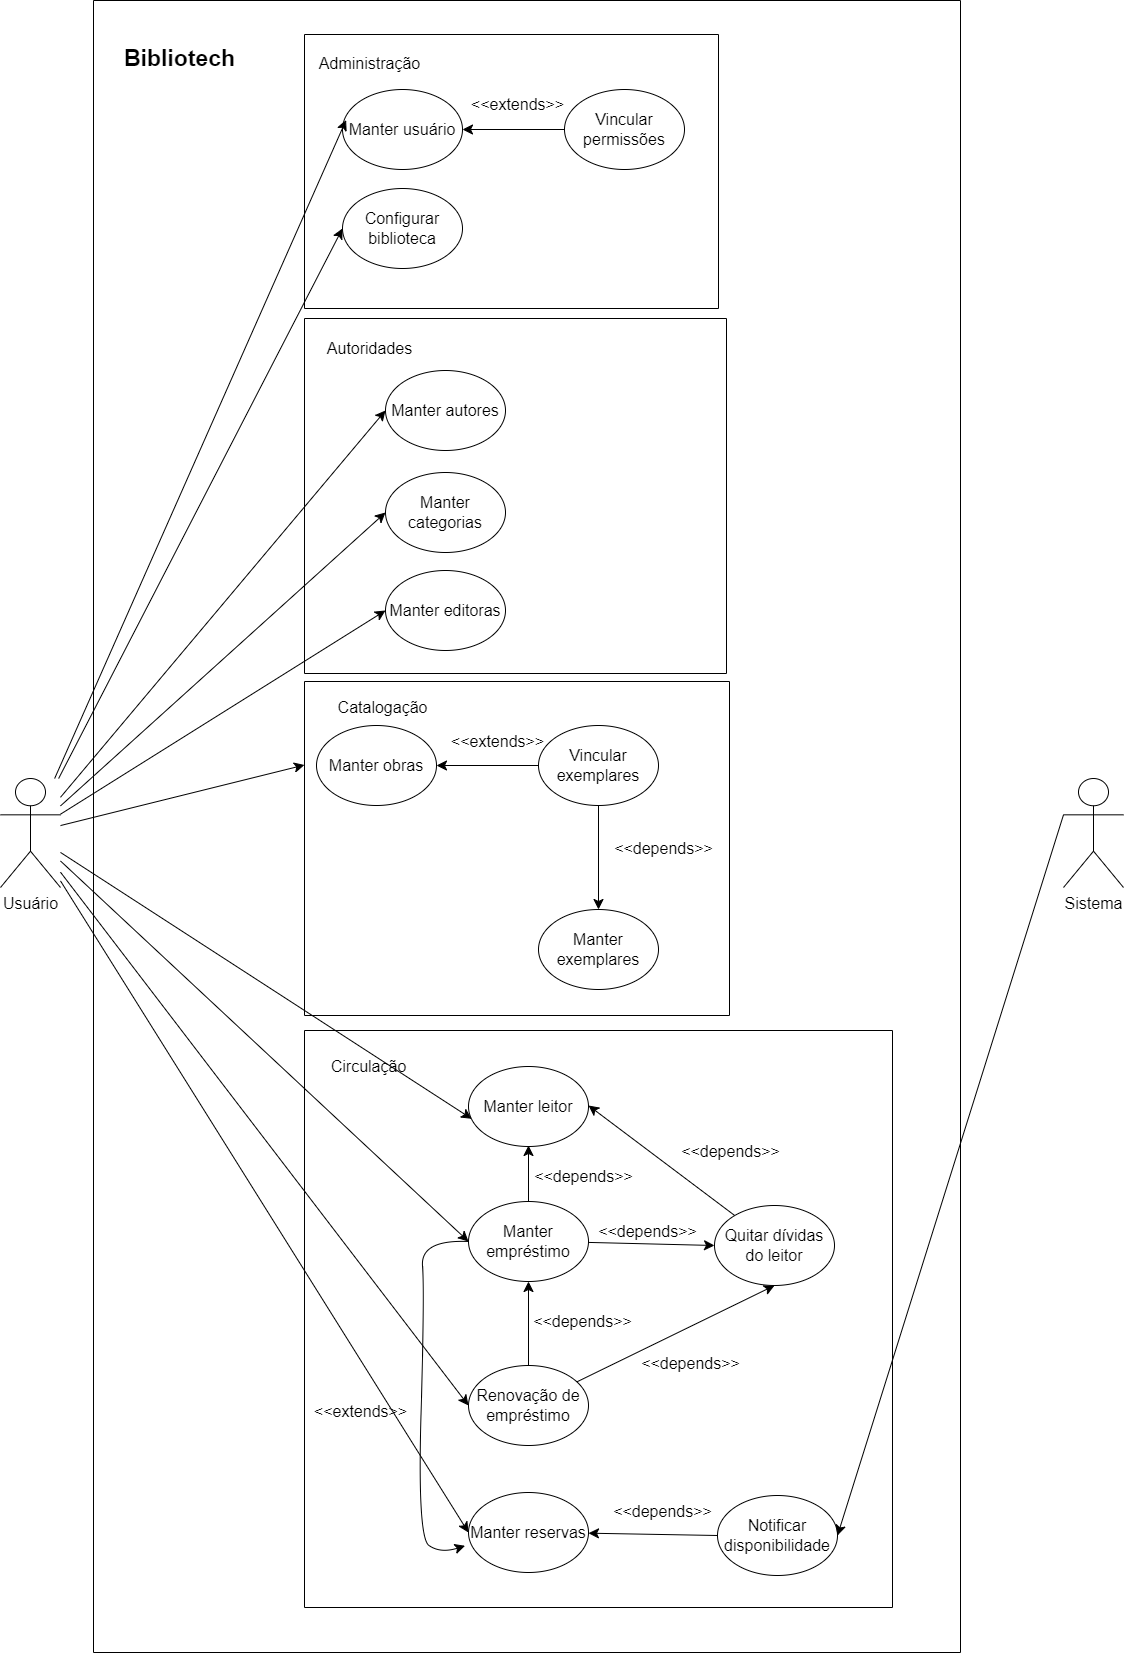

The diagram above was exported from draw.io. Its source (the exported page's mxGraphModel, read from the mxfile embedded in the PNG):
<mxGraphModel dx="4560" dy="2131" grid="0" gridSize="10" guides="1" tooltips="1" connect="1" arrows="1" fold="1" page="0" pageScale="1" pageWidth="827" pageHeight="1169" math="0" shadow="0">
  <root>
    <mxCell id="0" />
    <mxCell id="1" parent="0" />
    <mxCell id="65deOzmaaW4O3lGtBNO1-4" value="" style="swimlane;startSize=0;fontSize=16;" parent="1" vertex="1">
      <mxGeometry x="-1370" y="-218" width="867" height="1652" as="geometry" />
    </mxCell>
    <mxCell id="65deOzmaaW4O3lGtBNO1-12" value="" style="swimlane;startSize=0;fontSize=16;" parent="65deOzmaaW4O3lGtBNO1-4" vertex="1">
      <mxGeometry x="211" y="34" width="414" height="274" as="geometry" />
    </mxCell>
    <mxCell id="65deOzmaaW4O3lGtBNO1-13" value="Administração" style="text;html=1;align=center;verticalAlign=middle;resizable=0;points=[];autosize=1;strokeColor=none;fillColor=none;fontSize=16;" parent="65deOzmaaW4O3lGtBNO1-12" vertex="1">
      <mxGeometry x="5" y="14" width="119" height="31" as="geometry" />
    </mxCell>
    <mxCell id="65deOzmaaW4O3lGtBNO1-11" value="Configurar biblioteca" style="ellipse;whiteSpace=wrap;html=1;fontSize=16;" parent="65deOzmaaW4O3lGtBNO1-12" vertex="1">
      <mxGeometry x="38" y="154" width="120" height="80" as="geometry" />
    </mxCell>
    <mxCell id="65deOzmaaW4O3lGtBNO1-6" value="Manter usuário" style="ellipse;whiteSpace=wrap;html=1;fontSize=16;" parent="65deOzmaaW4O3lGtBNO1-12" vertex="1">
      <mxGeometry x="38" y="55" width="120" height="80" as="geometry" />
    </mxCell>
    <mxCell id="65deOzmaaW4O3lGtBNO1-7" value="Vincular permissões" style="ellipse;whiteSpace=wrap;html=1;fontSize=16;" parent="65deOzmaaW4O3lGtBNO1-12" vertex="1">
      <mxGeometry x="260" y="55" width="120" height="80" as="geometry" />
    </mxCell>
    <mxCell id="65deOzmaaW4O3lGtBNO1-9" style="edgeStyle=none;curved=1;rounded=0;orthogonalLoop=1;jettySize=auto;html=1;entryX=1;entryY=0.5;entryDx=0;entryDy=0;fontSize=12;startSize=8;endSize=8;" parent="65deOzmaaW4O3lGtBNO1-12" source="65deOzmaaW4O3lGtBNO1-7" target="65deOzmaaW4O3lGtBNO1-6" edge="1">
      <mxGeometry relative="1" as="geometry" />
    </mxCell>
    <mxCell id="65deOzmaaW4O3lGtBNO1-10" value="&amp;lt;&amp;lt;extends&amp;gt;&amp;gt;" style="text;html=1;align=center;verticalAlign=middle;resizable=0;points=[];autosize=1;strokeColor=none;fillColor=none;fontSize=16;" parent="65deOzmaaW4O3lGtBNO1-12" vertex="1">
      <mxGeometry x="158" y="55" width="111" height="31" as="geometry" />
    </mxCell>
    <mxCell id="65deOzmaaW4O3lGtBNO1-33" value="" style="swimlane;startSize=0;fontSize=16;" parent="65deOzmaaW4O3lGtBNO1-4" vertex="1">
      <mxGeometry x="211" y="318" width="422" height="355" as="geometry" />
    </mxCell>
    <mxCell id="65deOzmaaW4O3lGtBNO1-21" value="Manter autores" style="ellipse;whiteSpace=wrap;html=1;fontSize=16;" parent="65deOzmaaW4O3lGtBNO1-33" vertex="1">
      <mxGeometry x="81" y="52" width="120" height="80" as="geometry" />
    </mxCell>
    <mxCell id="65deOzmaaW4O3lGtBNO1-23" value="Manter editoras" style="ellipse;whiteSpace=wrap;html=1;fontSize=16;" parent="65deOzmaaW4O3lGtBNO1-33" vertex="1">
      <mxGeometry x="81" y="252" width="120" height="80" as="geometry" />
    </mxCell>
    <mxCell id="65deOzmaaW4O3lGtBNO1-34" value="Autoridades" style="text;html=1;align=center;verticalAlign=middle;resizable=0;points=[];autosize=1;strokeColor=none;fillColor=none;fontSize=16;" parent="65deOzmaaW4O3lGtBNO1-33" vertex="1">
      <mxGeometry x="13" y="15" width="103" height="31" as="geometry" />
    </mxCell>
    <mxCell id="65deOzmaaW4O3lGtBNO1-22" value="Manter categorias" style="ellipse;whiteSpace=wrap;html=1;fontSize=16;" parent="65deOzmaaW4O3lGtBNO1-33" vertex="1">
      <mxGeometry x="81" y="154" width="120" height="80" as="geometry" />
    </mxCell>
    <mxCell id="65deOzmaaW4O3lGtBNO1-56" value="" style="swimlane;startSize=0;fontSize=16;" parent="65deOzmaaW4O3lGtBNO1-4" vertex="1">
      <mxGeometry x="211" y="681" width="425" height="334" as="geometry">
        <mxRectangle x="211" y="681" width="50" height="44" as="alternateBounds" />
      </mxGeometry>
    </mxCell>
    <mxCell id="65deOzmaaW4O3lGtBNO1-47" value="&amp;lt;&amp;lt;depends&amp;gt;&amp;gt;" style="text;html=1;align=center;verticalAlign=middle;resizable=0;points=[];autosize=1;strokeColor=none;fillColor=none;fontSize=16;" parent="65deOzmaaW4O3lGtBNO1-56" vertex="1">
      <mxGeometry x="301" y="151.5" width="117" height="31" as="geometry" />
    </mxCell>
    <mxCell id="65deOzmaaW4O3lGtBNO1-46" style="edgeStyle=none;curved=1;rounded=0;orthogonalLoop=1;jettySize=auto;html=1;fontSize=12;startSize=8;endSize=8;entryX=0.5;entryY=0;entryDx=0;entryDy=0;" parent="65deOzmaaW4O3lGtBNO1-56" source="65deOzmaaW4O3lGtBNO1-43" target="65deOzmaaW4O3lGtBNO1-42" edge="1">
      <mxGeometry relative="1" as="geometry" />
    </mxCell>
    <mxCell id="65deOzmaaW4O3lGtBNO1-43" value="Vincular exemplares" style="ellipse;whiteSpace=wrap;html=1;fontSize=16;" parent="65deOzmaaW4O3lGtBNO1-56" vertex="1">
      <mxGeometry x="234" y="44" width="120" height="80" as="geometry" />
    </mxCell>
    <mxCell id="65deOzmaaW4O3lGtBNO1-45" value="&amp;lt;&amp;lt;extends&amp;gt;&amp;gt;" style="text;html=1;align=center;verticalAlign=middle;resizable=0;points=[];autosize=1;strokeColor=none;fillColor=none;fontSize=16;" parent="65deOzmaaW4O3lGtBNO1-56" vertex="1">
      <mxGeometry x="137" y="44" width="111" height="31" as="geometry" />
    </mxCell>
    <mxCell id="65deOzmaaW4O3lGtBNO1-42" value="Manter exemplares" style="ellipse;whiteSpace=wrap;html=1;fontSize=16;" parent="65deOzmaaW4O3lGtBNO1-56" vertex="1">
      <mxGeometry x="234" y="228" width="120" height="80" as="geometry" />
    </mxCell>
    <mxCell id="65deOzmaaW4O3lGtBNO1-41" value="Manter obras" style="ellipse;whiteSpace=wrap;html=1;fontSize=16;" parent="65deOzmaaW4O3lGtBNO1-56" vertex="1">
      <mxGeometry x="12" y="44" width="120" height="80" as="geometry" />
    </mxCell>
    <mxCell id="65deOzmaaW4O3lGtBNO1-44" value="" style="edgeStyle=none;curved=1;rounded=0;orthogonalLoop=1;jettySize=auto;html=1;fontSize=12;startSize=8;endSize=8;" parent="65deOzmaaW4O3lGtBNO1-56" source="65deOzmaaW4O3lGtBNO1-43" target="65deOzmaaW4O3lGtBNO1-41" edge="1">
      <mxGeometry relative="1" as="geometry" />
    </mxCell>
    <mxCell id="65deOzmaaW4O3lGtBNO1-57" value="Catalogação" style="text;html=1;align=center;verticalAlign=middle;resizable=0;points=[];autosize=1;strokeColor=none;fillColor=none;fontSize=16;" parent="65deOzmaaW4O3lGtBNO1-56" vertex="1">
      <mxGeometry x="24" y="11" width="108" height="31" as="geometry" />
    </mxCell>
    <mxCell id="65deOzmaaW4O3lGtBNO1-59" value="Manter leitor" style="ellipse;whiteSpace=wrap;html=1;fontSize=16;" parent="65deOzmaaW4O3lGtBNO1-4" vertex="1">
      <mxGeometry x="375" y="1066" width="120" height="80" as="geometry" />
    </mxCell>
    <mxCell id="65deOzmaaW4O3lGtBNO1-67" style="edgeStyle=none;curved=1;rounded=0;orthogonalLoop=1;jettySize=auto;html=1;fontSize=12;startSize=8;endSize=8;" parent="65deOzmaaW4O3lGtBNO1-4" source="65deOzmaaW4O3lGtBNO1-60" edge="1">
      <mxGeometry relative="1" as="geometry">
        <mxPoint x="435" y="1145" as="targetPoint" />
      </mxGeometry>
    </mxCell>
    <mxCell id="65deOzmaaW4O3lGtBNO1-70" style="edgeStyle=none;curved=1;rounded=0;orthogonalLoop=1;jettySize=auto;html=1;entryX=0;entryY=0.5;entryDx=0;entryDy=0;fontSize=12;startSize=8;endSize=8;" parent="65deOzmaaW4O3lGtBNO1-4" source="65deOzmaaW4O3lGtBNO1-60" target="65deOzmaaW4O3lGtBNO1-64" edge="1">
      <mxGeometry relative="1" as="geometry" />
    </mxCell>
    <mxCell id="65deOzmaaW4O3lGtBNO1-78" style="edgeStyle=none;curved=1;rounded=0;orthogonalLoop=1;jettySize=auto;html=1;entryX=-0.029;entryY=0.666;entryDx=0;entryDy=0;entryPerimeter=0;fontSize=12;startSize=8;endSize=8;" parent="65deOzmaaW4O3lGtBNO1-4" source="65deOzmaaW4O3lGtBNO1-60" target="65deOzmaaW4O3lGtBNO1-62" edge="1">
      <mxGeometry relative="1" as="geometry">
        <Array as="points">
          <mxPoint x="327" y="1239" />
          <mxPoint x="331" y="1292" />
          <mxPoint x="324" y="1537" />
          <mxPoint x="347" y="1553" />
        </Array>
      </mxGeometry>
    </mxCell>
    <mxCell id="65deOzmaaW4O3lGtBNO1-60" value="Manter empréstimo" style="ellipse;whiteSpace=wrap;html=1;fontSize=16;" parent="65deOzmaaW4O3lGtBNO1-4" vertex="1">
      <mxGeometry x="375" y="1201" width="120" height="80" as="geometry" />
    </mxCell>
    <mxCell id="65deOzmaaW4O3lGtBNO1-65" style="edgeStyle=none;curved=1;rounded=0;orthogonalLoop=1;jettySize=auto;html=1;fontSize=12;startSize=8;endSize=8;" parent="65deOzmaaW4O3lGtBNO1-4" source="65deOzmaaW4O3lGtBNO1-61" target="65deOzmaaW4O3lGtBNO1-60" edge="1">
      <mxGeometry relative="1" as="geometry" />
    </mxCell>
    <mxCell id="65deOzmaaW4O3lGtBNO1-69" style="edgeStyle=none;curved=1;rounded=0;orthogonalLoop=1;jettySize=auto;html=1;entryX=0.5;entryY=1;entryDx=0;entryDy=0;fontSize=12;startSize=8;endSize=8;" parent="65deOzmaaW4O3lGtBNO1-4" source="65deOzmaaW4O3lGtBNO1-61" target="65deOzmaaW4O3lGtBNO1-64" edge="1">
      <mxGeometry relative="1" as="geometry" />
    </mxCell>
    <mxCell id="65deOzmaaW4O3lGtBNO1-61" value="Renovação de empréstimo" style="ellipse;whiteSpace=wrap;html=1;fontSize=16;" parent="65deOzmaaW4O3lGtBNO1-4" vertex="1">
      <mxGeometry x="375" y="1365" width="120" height="80" as="geometry" />
    </mxCell>
    <mxCell id="65deOzmaaW4O3lGtBNO1-76" style="edgeStyle=none;curved=1;rounded=0;orthogonalLoop=1;jettySize=auto;html=1;fontSize=12;startSize=8;endSize=8;" parent="65deOzmaaW4O3lGtBNO1-4" source="65deOzmaaW4O3lGtBNO1-63" target="65deOzmaaW4O3lGtBNO1-62" edge="1">
      <mxGeometry relative="1" as="geometry" />
    </mxCell>
    <mxCell id="65deOzmaaW4O3lGtBNO1-63" value="Notificar disponibilidade" style="ellipse;whiteSpace=wrap;html=1;fontSize=16;" parent="65deOzmaaW4O3lGtBNO1-4" vertex="1">
      <mxGeometry x="624" y="1495" width="120" height="80" as="geometry" />
    </mxCell>
    <mxCell id="65deOzmaaW4O3lGtBNO1-71" style="edgeStyle=none;curved=1;rounded=0;orthogonalLoop=1;jettySize=auto;html=1;entryX=1;entryY=0.5;entryDx=0;entryDy=0;fontSize=12;startSize=8;endSize=8;" parent="65deOzmaaW4O3lGtBNO1-4" source="65deOzmaaW4O3lGtBNO1-64" edge="1">
      <mxGeometry relative="1" as="geometry">
        <mxPoint x="494.9999999999932" y="1105" as="targetPoint" />
      </mxGeometry>
    </mxCell>
    <mxCell id="65deOzmaaW4O3lGtBNO1-64" value="Quitar dívidas do leitor" style="ellipse;whiteSpace=wrap;html=1;fontSize=16;" parent="65deOzmaaW4O3lGtBNO1-4" vertex="1">
      <mxGeometry x="621" y="1205" width="120" height="80" as="geometry" />
    </mxCell>
    <mxCell id="65deOzmaaW4O3lGtBNO1-66" value="&amp;lt;&amp;lt;depends&amp;gt;&amp;gt;" style="text;html=1;align=center;verticalAlign=middle;resizable=0;points=[];autosize=1;strokeColor=none;fillColor=none;fontSize=16;" parent="65deOzmaaW4O3lGtBNO1-4" vertex="1">
      <mxGeometry x="430" y="1305" width="117" height="31" as="geometry" />
    </mxCell>
    <mxCell id="65deOzmaaW4O3lGtBNO1-68" value="&amp;lt;&amp;lt;depends&amp;gt;&amp;gt;" style="text;html=1;align=center;verticalAlign=middle;resizable=0;points=[];autosize=1;strokeColor=none;fillColor=none;fontSize=16;" parent="65deOzmaaW4O3lGtBNO1-4" vertex="1">
      <mxGeometry x="432" y="1161" width="117" height="31" as="geometry" />
    </mxCell>
    <mxCell id="65deOzmaaW4O3lGtBNO1-73" value="&amp;lt;&amp;lt;depends&amp;gt;&amp;gt;" style="text;html=1;align=center;verticalAlign=middle;resizable=0;points=[];autosize=1;strokeColor=none;fillColor=none;fontSize=16;" parent="65deOzmaaW4O3lGtBNO1-4" vertex="1">
      <mxGeometry x="538" y="1347" width="117" height="31" as="geometry" />
    </mxCell>
    <mxCell id="65deOzmaaW4O3lGtBNO1-77" value="&amp;lt;&amp;lt;depends&amp;gt;&amp;gt;" style="text;html=1;align=center;verticalAlign=middle;resizable=0;points=[];autosize=1;strokeColor=none;fillColor=none;fontSize=16;" parent="65deOzmaaW4O3lGtBNO1-4" vertex="1">
      <mxGeometry x="510" y="1495" width="117" height="31" as="geometry" />
    </mxCell>
    <mxCell id="65deOzmaaW4O3lGtBNO1-79" value="&amp;lt;&amp;lt;extends&amp;gt;&amp;gt;" style="text;html=1;align=center;verticalAlign=middle;resizable=0;points=[];autosize=1;strokeColor=none;fillColor=none;fontSize=16;" parent="65deOzmaaW4O3lGtBNO1-4" vertex="1">
      <mxGeometry x="211" y="1395" width="111" height="31" as="geometry" />
    </mxCell>
    <mxCell id="65deOzmaaW4O3lGtBNO1-96" value="" style="swimlane;startSize=0;fontSize=16;" parent="65deOzmaaW4O3lGtBNO1-4" vertex="1">
      <mxGeometry x="211" y="1030" width="588" height="577" as="geometry">
        <mxRectangle x="211" y="1158" width="50" height="44" as="alternateBounds" />
      </mxGeometry>
    </mxCell>
    <mxCell id="65deOzmaaW4O3lGtBNO1-97" value="Circulação" style="text;html=1;align=center;verticalAlign=middle;resizable=0;points=[];autosize=1;strokeColor=none;fillColor=none;fontSize=16;" parent="65deOzmaaW4O3lGtBNO1-96" vertex="1">
      <mxGeometry x="17" y="21" width="94" height="31" as="geometry" />
    </mxCell>
    <mxCell id="65deOzmaaW4O3lGtBNO1-62" value="Manter reservas" style="ellipse;whiteSpace=wrap;html=1;fontSize=16;" parent="65deOzmaaW4O3lGtBNO1-96" vertex="1">
      <mxGeometry x="164" y="462" width="120" height="80" as="geometry" />
    </mxCell>
    <mxCell id="65deOzmaaW4O3lGtBNO1-75" value="&amp;lt;&amp;lt;depends&amp;gt;&amp;gt;" style="text;html=1;align=center;verticalAlign=middle;resizable=0;points=[];autosize=1;strokeColor=none;fillColor=none;fontSize=16;" parent="65deOzmaaW4O3lGtBNO1-96" vertex="1">
      <mxGeometry x="368" y="106" width="117" height="31" as="geometry" />
    </mxCell>
    <mxCell id="65deOzmaaW4O3lGtBNO1-72" value="&amp;lt;&amp;lt;depends&amp;gt;&amp;gt;" style="text;html=1;align=center;verticalAlign=middle;resizable=0;points=[];autosize=1;strokeColor=none;fillColor=none;fontSize=16;" parent="65deOzmaaW4O3lGtBNO1-96" vertex="1">
      <mxGeometry x="284" y="185" width="117" height="31" as="geometry" />
    </mxCell>
    <mxCell id="65deOzmaaW4O3lGtBNO1-5" value="&lt;b&gt;&lt;font style=&quot;font-size: 23px;&quot;&gt;Bibliotech&lt;/font&gt;&lt;/b&gt;" style="text;html=1;align=center;verticalAlign=middle;resizable=0;points=[];autosize=1;strokeColor=none;fillColor=none;fontSize=16;" parent="65deOzmaaW4O3lGtBNO1-4" vertex="1">
      <mxGeometry x="21" y="38" width="129" height="40" as="geometry" />
    </mxCell>
    <mxCell id="65deOzmaaW4O3lGtBNO1-86" style="edgeStyle=none;curved=1;rounded=0;orthogonalLoop=1;jettySize=auto;html=1;entryX=0.03;entryY=0.382;entryDx=0;entryDy=0;entryPerimeter=0;fontSize=12;startSize=8;endSize=8;" parent="1" source="65deOzmaaW4O3lGtBNO1-1" target="65deOzmaaW4O3lGtBNO1-6" edge="1">
      <mxGeometry relative="1" as="geometry" />
    </mxCell>
    <mxCell id="65deOzmaaW4O3lGtBNO1-87" style="edgeStyle=none;curved=1;rounded=0;orthogonalLoop=1;jettySize=auto;html=1;entryX=0;entryY=0.5;entryDx=0;entryDy=0;fontSize=12;startSize=8;endSize=8;" parent="1" source="65deOzmaaW4O3lGtBNO1-1" target="65deOzmaaW4O3lGtBNO1-11" edge="1">
      <mxGeometry relative="1" as="geometry" />
    </mxCell>
    <mxCell id="65deOzmaaW4O3lGtBNO1-88" style="edgeStyle=none;curved=1;rounded=0;orthogonalLoop=1;jettySize=auto;html=1;entryX=0;entryY=0.5;entryDx=0;entryDy=0;fontSize=12;startSize=8;endSize=8;" parent="1" source="65deOzmaaW4O3lGtBNO1-1" target="65deOzmaaW4O3lGtBNO1-21" edge="1">
      <mxGeometry relative="1" as="geometry" />
    </mxCell>
    <mxCell id="65deOzmaaW4O3lGtBNO1-89" style="edgeStyle=none;curved=1;rounded=0;orthogonalLoop=1;jettySize=auto;html=1;entryX=0;entryY=0.5;entryDx=0;entryDy=0;fontSize=12;startSize=8;endSize=8;" parent="1" source="65deOzmaaW4O3lGtBNO1-1" target="65deOzmaaW4O3lGtBNO1-22" edge="1">
      <mxGeometry relative="1" as="geometry" />
    </mxCell>
    <mxCell id="65deOzmaaW4O3lGtBNO1-90" style="edgeStyle=none;curved=1;rounded=0;orthogonalLoop=1;jettySize=auto;html=1;entryX=0;entryY=0.5;entryDx=0;entryDy=0;fontSize=12;startSize=8;endSize=8;" parent="1" source="65deOzmaaW4O3lGtBNO1-1" target="65deOzmaaW4O3lGtBNO1-23" edge="1">
      <mxGeometry relative="1" as="geometry" />
    </mxCell>
    <mxCell id="65deOzmaaW4O3lGtBNO1-91" style="edgeStyle=none;curved=1;rounded=0;orthogonalLoop=1;jettySize=auto;html=1;entryX=0;entryY=0.25;entryDx=0;entryDy=0;fontSize=12;startSize=8;endSize=8;" parent="1" source="65deOzmaaW4O3lGtBNO1-1" target="65deOzmaaW4O3lGtBNO1-56" edge="1">
      <mxGeometry relative="1" as="geometry" />
    </mxCell>
    <mxCell id="65deOzmaaW4O3lGtBNO1-92" style="edgeStyle=none;curved=1;rounded=0;orthogonalLoop=1;jettySize=auto;html=1;entryX=0.027;entryY=0.654;entryDx=0;entryDy=0;entryPerimeter=0;fontSize=12;startSize=8;endSize=8;" parent="1" source="65deOzmaaW4O3lGtBNO1-1" target="65deOzmaaW4O3lGtBNO1-59" edge="1">
      <mxGeometry relative="1" as="geometry" />
    </mxCell>
    <mxCell id="65deOzmaaW4O3lGtBNO1-93" style="edgeStyle=none;curved=1;rounded=0;orthogonalLoop=1;jettySize=auto;html=1;entryX=0;entryY=0.5;entryDx=0;entryDy=0;fontSize=12;startSize=8;endSize=8;" parent="1" source="65deOzmaaW4O3lGtBNO1-1" target="65deOzmaaW4O3lGtBNO1-60" edge="1">
      <mxGeometry relative="1" as="geometry" />
    </mxCell>
    <mxCell id="65deOzmaaW4O3lGtBNO1-94" style="edgeStyle=none;curved=1;rounded=0;orthogonalLoop=1;jettySize=auto;html=1;entryX=0;entryY=0.5;entryDx=0;entryDy=0;fontSize=12;startSize=8;endSize=8;" parent="1" source="65deOzmaaW4O3lGtBNO1-1" target="65deOzmaaW4O3lGtBNO1-61" edge="1">
      <mxGeometry relative="1" as="geometry" />
    </mxCell>
    <mxCell id="65deOzmaaW4O3lGtBNO1-95" style="edgeStyle=none;curved=1;rounded=0;orthogonalLoop=1;jettySize=auto;html=1;entryX=0;entryY=0.5;entryDx=0;entryDy=0;fontSize=12;startSize=8;endSize=8;" parent="1" source="65deOzmaaW4O3lGtBNO1-1" target="65deOzmaaW4O3lGtBNO1-62" edge="1">
      <mxGeometry relative="1" as="geometry" />
    </mxCell>
    <mxCell id="65deOzmaaW4O3lGtBNO1-1" value="Usuário" style="shape=umlActor;verticalLabelPosition=bottom;verticalAlign=top;html=1;outlineConnect=0;fontSize=16;" parent="1" vertex="1">
      <mxGeometry x="-1463" y="560" width="60" height="109" as="geometry" />
    </mxCell>
    <mxCell id="oSjMASF8HLS6m-do2-Wv-1" value="Sistema" style="shape=umlActor;verticalLabelPosition=bottom;verticalAlign=top;html=1;outlineConnect=0;fontSize=16;" vertex="1" parent="1">
      <mxGeometry x="-400" y="560" width="60" height="109" as="geometry" />
    </mxCell>
    <mxCell id="oSjMASF8HLS6m-do2-Wv-4" style="edgeStyle=none;curved=1;rounded=0;orthogonalLoop=1;jettySize=auto;html=1;entryX=1;entryY=0.5;entryDx=0;entryDy=0;fontSize=12;startSize=8;endSize=8;exitX=0;exitY=0.3333333333333333;exitDx=0;exitDy=0;exitPerimeter=0;" edge="1" parent="1" source="oSjMASF8HLS6m-do2-Wv-1" target="65deOzmaaW4O3lGtBNO1-63">
      <mxGeometry relative="1" as="geometry">
        <mxPoint x="-389" y="933" as="sourcePoint" />
        <mxPoint x="-145" y="873" as="targetPoint" />
      </mxGeometry>
    </mxCell>
  </root>
</mxGraphModel>